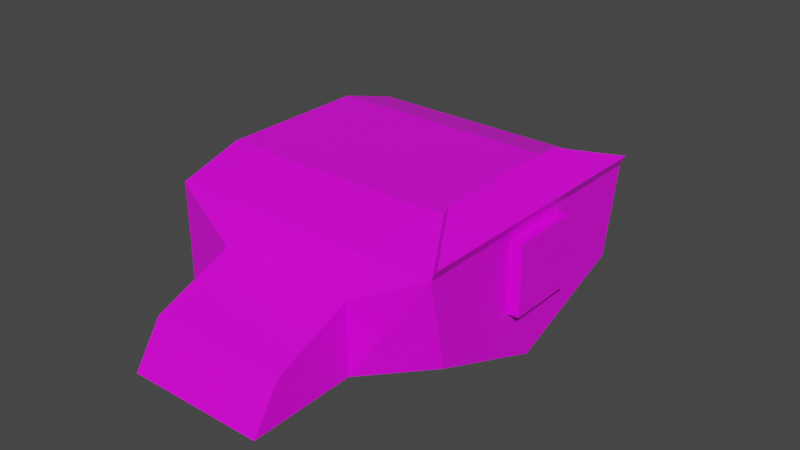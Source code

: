 # Source: drone.blend  (saved by Blender 2.82.7; exported with 4.5.12 LTS)
import bpy
from mathutils import Matrix  # noqa: F401  (used for matrix-valued properties, if any)

bpy.ops.wm.read_factory_settings(use_empty=True)
scene = bpy.context.scene
scene.name = 'Scene'

# ---- collections
col_collection = bpy.data.collections.new('Collection'); scene.collection.children.link(col_collection)

# ---- images (referenced by path relative to the original .blend; pixels are not part of the script)
import os
ASSET_DIR = os.environ.get("B2B_ASSET_DIR", "")  # directory of the original .blend (textures are referenced by path, not embedded)
HERE = os.path.dirname(os.path.abspath(__file__))  # packed textures are extracted next to this script under _unpacked/

def load_image(name, relpath, width, height, colorspace="sRGB"):
    """Load a texture the original file referenced (path relative to the .blend, or extracted next to this script)."""
    p = next((c for c in (os.path.join(HERE, relpath), os.path.join(ASSET_DIR, relpath)) if relpath and os.path.exists(c)), "")
    if p:
        img = bpy.data.images.load(p, check_existing=True)
        img.name = name
    else:  # same state as the original file: an image datablock whose file is absent (Cycles renders it pink)
        img = bpy.data.images.new(name, width, height)
        img.source = "FILE"
        img.filepath = "//" + (relpath or name)
    img.colorspace_settings.name = colorspace
    return img
img_colorpallete_png = load_image('ColorPallete.png', 'ColorPallete.png', 1024, 1024, 'sRGB')

# ---- materials (node trees are filled in below, after node groups)
mat_material = bpy.data.materials.new('Material')
mat_material.alpha_threshold = 0.0
mat_material.use_transparent_shadow = False
mat_material.line_color = (0.0, 0.0, 0.0, 1.0)

# ---- material node trees
mat_material.use_nodes = True; mat_material.node_tree.nodes.clear()
_N = mat_material.node_tree.nodes; _L = mat_material.node_tree.links
n0 = _N.new('ShaderNodeOutputMaterial'); n0.name = 'Material Output'; n0.location = (300, 300)
n1 = _N.new('ShaderNodeBsdfPrincipled'); n1.name = 'Principled BSDF'; n1.location = (10, 300)
n1.distribution = 'GGX'
n1.subsurface_method = 'BURLEY'
n1.inputs[2].default_value = 0.4
n1.inputs[3].default_value = 1.45
n1.inputs[27].default_value = (0.0, 0.0, 0.0, 1.0)
n1.inputs[28].default_value = 1.0
n2 = _N.new('ShaderNodeTexImage'); n2.name = 'Image Texture'; n2.location = (-425, 127)
n2.image = img_colorpallete_png
n2.interpolation = 'Closest'
_L.new(n1.outputs[0], n0.inputs[0])
_L.new(n2.outputs[0], n1.inputs[0])
n0.is_active_output = True

# ---- world
world_world = bpy.data.worlds.new('World'); scene.world = world_world
world_world.use_nodes = True; world_world.node_tree.nodes.clear()
_N = world_world.node_tree.nodes; _L = world_world.node_tree.links
n0 = _N.new('ShaderNodeOutputWorld'); n0.name = 'World Output'; n0.location = (300, 300)
n1 = _N.new('ShaderNodeBackground'); n1.name = 'Background'; n1.location = (10, 300)
n1.inputs[0].default_value = (0.05088, 0.05088, 0.05088, 1.0)
_L.new(n1.outputs[0], n0.inputs[0])
n0.is_active_output = True
world_world.color = (0.05088, 0.05088, 0.05088)
world_world.use_sun_shadow = False
world_world.sun_shadow_jitter_overblur = 0.0

# ---- meshes
me_cube_001 = bpy.data.meshes.new('Cube.001')
me_cube_001.from_pydata([(-0.5, 1.0, -0.5), (-0.5, 1.0, 0.5), (1.5, 0.8761, -0.1242), (1.5, 1.0, 0.5), (0.002016, 1.128, 0.249), (0.002016, 1.13, -0.269), (0.998, 1.13, -0.269), (0.998, 1.128, 0.249), (-0.5, 0.5449, 0.6358), (1.228, 0.5449, 0.6358), (1.536, 1.0, 0.5731), (1.264, 0.5449, 0.7089), (0.002016, 1.685, 0.02083), (0.002016, 1.885, -0.281), (0.998, 1.885, -0.281), (0.998, 1.685, 0.02083), (-0.4582, 0.8027, 0.3027), (-0.4582, 0.1973, 0.3027), (-0.4582, 0.8027, -0.3027), (-0.4582, 0.1973, -0.3027), (-0.6854, 0.8027, -0.3027), (-0.4881, 1.0, -0.5), (-0.6854, 0.1973, -0.3027), (-0.6854, 0.1973, 0.3027), (-0.4881, 1.0, 0.5), (-0.6854, 0.8027, 0.3027), (-0.5, 0.0, -0.5), (-0.5, 0.0, 0.5), (-0.5, -1.0, -0.5), (-0.5, -1.0, 0.5), (1.5, 0.0, -0.4681), (1.5, 0.0, 0.5), (1.5, -0.8761, -0.1242), (1.5, -1.0, 0.5), (0.002016, -1.128, 0.249), (0.002016, -1.13, -0.269), (0.998, -1.13, -0.269), (0.998, -1.128, 0.249), (-0.5, 0.0, 0.6358), (-0.5, -0.5449, 0.6358), (1.228, -0.5449, 0.6358), (1.228, 0.0, 0.6358), (1.536, -1.0, 0.5731), (1.536, 0.0, 0.5731), (1.264, -0.5449, 0.7089), (1.264, 0.0, 0.7089), (0.002016, -1.685, 0.02083), (0.002016, -1.885, -0.281), (0.998, -1.885, -0.281), (0.998, -1.685, 0.02083), (-0.4582, -0.8027, 0.3027), (-0.4582, -0.1973, 0.3027), (-0.4582, -0.8027, -0.3027), (-0.4582, -0.1973, -0.3027), (-0.6854, -0.8027, -0.3027), (-0.4881, -1.0, -0.5), (-0.4881, 0.0, -0.5), (-0.6854, -0.1973, -0.3027), (-0.4881, 0.0, 0.5), (-0.6854, -0.1973, 0.3027), (-0.4881, -1.0, 0.5), (-0.6854, -0.8027, 0.3027), (1.083, -0.25, -0.05316), (1.083, -0.25, 0.4468), (1.083, 0.25, -0.05316), (1.083, 0.25, 0.4468), (1.583, -0.25, -0.05316), (1.583, -0.25, 0.4468), (1.583, 0.25, -0.05316), (1.583, 0.25, 0.4468)], [], [(27, 1, 24, 58), (3, 2, 6, 7), (2, 3, 31, 30), (0, 2, 30, 26), (31, 3, 10, 43), (5, 4, 12, 13), (2, 0, 5, 6), (1, 3, 7, 4), (0, 1, 4, 5), (9, 8, 38, 41), (1, 27, 38, 8), (3, 1, 8, 9), (43, 10, 11, 45), (3, 9, 11, 10), (9, 41, 45, 11), (13, 12, 15, 14), (7, 6, 14, 15), (6, 5, 13, 14), (4, 7, 15, 12), (1, 0, 21, 24), (19, 17, 16, 18), (25, 20, 18, 16), (21, 56, 22, 20), (56, 58, 23, 22), (58, 24, 25, 23), (24, 21, 20, 25), (0, 26, 56, 21), (23, 25, 16, 17), (20, 22, 19, 18), (22, 23, 17, 19), (27, 58, 60, 29), (33, 37, 36, 32), (32, 30, 31, 33), (30, 26, 27, 31), (28, 26, 30, 32), (31, 43, 42, 33), (35, 47, 46, 34), (32, 36, 35, 28), (29, 34, 37, 33), (28, 35, 34, 29), (40, 41, 38, 39), (29, 39, 38, 27), (27, 38, 41, 31), (33, 40, 39, 29), (43, 45, 44, 42), (33, 42, 44, 40), (40, 44, 45, 41), (41, 45, 43, 31), (47, 48, 49, 46), (37, 49, 48, 36), (36, 48, 47, 35), (34, 46, 49, 37), (29, 60, 55, 28), (53, 52, 50, 51), (61, 50, 52, 54), (26, 56, 58, 27), (55, 54, 57, 56), (56, 57, 59, 58), (58, 59, 61, 60), (60, 61, 54, 55), (28, 55, 56, 26), (59, 51, 50, 61), (54, 52, 53, 57), (57, 53, 51, 59), (62, 63, 65, 64), (64, 65, 69, 68), (68, 69, 67, 66), (66, 67, 63, 62), (64, 68, 66, 62), (69, 65, 63, 67)])
_uv = me_cube_001.uv_layers.new(name='UVMap')
_uv.uv.foreach_set('vector', [0.5508, 0.9336, 0.5508, 0.9336, 0.5508, 0.9336, 0.5508, 0.9336, 0.9062, 0.4336, 0.9062, 0.4336, 0.9062, 0.4336, 0.9062, 0.4336, 0.9629, 0.9316, 0.9629, 0.9316, 0.9629, 0.9316, 0.9629, 0.9316, 0.8125, 0.9414, 0.8125, 0.9414, 0.8125, 0.9414, 0.8125, 0.9414, 0.5508, 0.9336, 0.5508, 0.9336, 0.5508, 0.9336, 0.5508, 0.9336, 0.916, 0.9375, 0.916, 0.9375, 0.916, 0.9375, 0.916, 0.9375, 0.8125, 0.9414, 0.8125, 0.9414, 0.8125, 0.9414, 0.8125, 0.9414, 0.8125, 0.9414, 0.8125, 0.9414, 0.8125, 0.9414, 0.8125, 0.9414, 0.8055, 0.934, 0.8055, 0.934, 0.8055, 0.934, 0.8055, 0.934, 0.9102, 0.4492, 0.9102, 0.4492, 0.9102, 0.4492, 0.9102, 0.4492, 0.8125, 0.9414, 0.8125, 0.9414, 0.8125, 0.9414, 0.8125, 0.9414, 0.8125, 0.9414, 0.8125, 0.9414, 0.8125, 0.9414, 0.8125, 0.9414, 0.8125, 0.9414, 0.8125, 0.9414, 0.8125, 0.9414, 0.8125, 0.9414, 0.8125, 0.9414, 0.8125, 0.9414, 0.8125, 0.9414, 0.8125, 0.9414, 0.8125, 0.9414, 0.8125, 0.9414, 0.8125, 0.9414, 0.8125, 0.9414, 0.9336, 0.9473, 0.9336, 0.9473, 0.9336, 0.9473, 0.9336, 0.9473, 0.9336, 0.9473, 0.9336, 0.9473, 0.9336, 0.9473, 0.9336, 0.9473, 0.4316, 0.5488, 0.4316, 0.5488, 0.4316, 0.5488, 0.4316, 0.5488, 0.9336, 0.9473, 0.9336, 0.9473, 0.9336, 0.9473, 0.9336, 0.9473, 0.5508, 0.9336, 0.5508, 0.9336, 0.5508, 0.9336, 0.5508, 0.9336, 0.4258, 0.5918, 0.4258, 0.5918, 0.4258, 0.5918, 0.4258, 0.5918, 0.5508, 0.9336, 0.5508, 0.9336, 0.5508, 0.9336, 0.5508, 0.9336, 0.7988, 0.4395, 0.7988, 0.4395, 0.7988, 0.4395, 0.7988, 0.4395, 0.7988, 0.4395, 0.7988, 0.4395, 0.7988, 0.4395, 0.7988, 0.4395, 0.7988, 0.4395, 0.7988, 0.4395, 0.7988, 0.4395, 0.7988, 0.4395, 0.7988, 0.4395, 0.7988, 0.4395, 0.7988, 0.4395, 0.7988, 0.4395, 0.5508, 0.9336, 0.5508, 0.9336, 0.5508, 0.9336, 0.5508, 0.9336, 0.5508, 0.9336, 0.5508, 0.9336, 0.5508, 0.9336, 0.5508, 0.9336, 0.5508, 0.9336, 0.5508, 0.9336, 0.5508, 0.9336, 0.5508, 0.9336, 0.5508, 0.9336, 0.5508, 0.9336, 0.5508, 0.9336, 0.5508, 0.9336, 0.5508, 0.9336, 0.5508, 0.9336, 0.5508, 0.9336, 0.5508, 0.9336, 0.9062, 0.4336, 0.9062, 0.4336, 0.9062, 0.4336, 0.9062, 0.4336, 0.9629, 0.9316, 0.9629, 0.9316, 0.9629, 0.9316, 0.9629, 0.9316, 0.5508, 0.9336, 0.5508, 0.9336, 0.5508, 0.9336, 0.5508, 0.9336, 0.8125, 0.9414, 0.8125, 0.9414, 0.8125, 0.9414, 0.8125, 0.9414, 0.5508, 0.9336, 0.5508, 0.9336, 0.5508, 0.9336, 0.5508, 0.9336, 0.918, 0.9473, 0.918, 0.9473, 0.918, 0.9473, 0.918, 0.9473, 0.8125, 0.9414, 0.8125, 0.9414, 0.8125, 0.9414, 0.8125, 0.9414, 0.8125, 0.9414, 0.8125, 0.9414, 0.8125, 0.9414, 0.8125, 0.9414, 0.8125, 0.9414, 0.8125, 0.9414, 0.8125, 0.9414, 0.8125, 0.9414, 0.9102, 0.4492, 0.9102, 0.4492, 0.9102, 0.4492, 0.9102, 0.4492, 0.8125, 0.9414, 0.8125, 0.9414, 0.8125, 0.9414, 0.8125, 0.9414, 0.5508, 0.9336, 0.5508, 0.9336, 0.5508, 0.9336, 0.5508, 0.9336, 0.8125, 0.9414, 0.8125, 0.9414, 0.8125, 0.9414, 0.8125, 0.9414, 0.8281, 0.9336, 0.8281, 0.9336, 0.8281, 0.9336, 0.8281, 0.9336, 0.8125, 0.9414, 0.8125, 0.9414, 0.8125, 0.9414, 0.8125, 0.9414, 0.8125, 0.9414, 0.8125, 0.9414, 0.8125, 0.9414, 0.8125, 0.9414, 0.5508, 0.9336, 0.5508, 0.9336, 0.5508, 0.9336, 0.5508, 0.9336, 0.918, 0.9473, 0.918, 0.9473, 0.918, 0.9473, 0.918, 0.9473, 0.918, 0.9473, 0.918, 0.9473, 0.918, 0.9473, 0.918, 0.9473, 0.4316, 0.5488, 0.4316, 0.5488, 0.4316, 0.5488, 0.4316, 0.5488, 0.918, 0.9473, 0.918, 0.9473, 0.918, 0.9473, 0.918, 0.9473, 0.5508, 0.9336, 0.5508, 0.9336, 0.5508, 0.9336, 0.5508, 0.9336, 0.4258, 0.5918, 0.4258, 0.5918, 0.4258, 0.5918, 0.4258, 0.5918, 0.5508, 0.9336, 0.5508, 0.9336, 0.5508, 0.9336, 0.5508, 0.9336, 0.5508, 0.9336, 0.5508, 0.9336, 0.5508, 0.9336, 0.5508, 0.9336, 0.7988, 0.4395, 0.7988, 0.4395, 0.7988, 0.4395, 0.7988, 0.4395, 0.7988, 0.4395, 0.7988, 0.4395, 0.7988, 0.4395, 0.7988, 0.4395, 0.7988, 0.4395, 0.7988, 0.4395, 0.7988, 0.4395, 0.7988, 0.4395, 0.7988, 0.4395, 0.7988, 0.4395, 0.7988, 0.4395, 0.7988, 0.4395, 0.5508, 0.9336, 0.5508, 0.9336, 0.5508, 0.9336, 0.5508, 0.9336, 0.5508, 0.9336, 0.5508, 0.9336, 0.5508, 0.9336, 0.5508, 0.9336, 0.5508, 0.9336, 0.5508, 0.9336, 0.5508, 0.9336, 0.5508, 0.9336, 0.5508, 0.9336, 0.5508, 0.9336, 0.5508, 0.9336, 0.5508, 0.9336, 0.4492, 0.6777, 0.4492, 0.6777, 0.4492, 0.6777, 0.4492, 0.6777, 0.4492, 0.6777, 0.4492, 0.6777, 0.4492, 0.6777, 0.4492, 0.6777, 0.4492, 0.6777, 0.4492, 0.6777, 0.4492, 0.6777, 0.4492, 0.6777, 0.4492, 0.6777, 0.4492, 0.6777, 0.4492, 0.6777, 0.4492, 0.6777, 0.4492, 0.6777, 0.4492, 0.6777, 0.4492, 0.6777, 0.4492, 0.6777, 0.4492, 0.6777, 0.4492, 0.6777, 0.4492, 0.6777, 0.4492, 0.6777])
me_cube_001.materials.append(mat_material)
me_cube_001.use_remesh_fix_poles = True
me_cube_001.use_remesh_preserve_attributes = False
me_cube_001.use_mirror_vertex_groups = False
me_cube_001.update()

# ---- objects
ob_cube = bpy.data.objects.new('Cube', me_cube_001)

# ---- transforms, parenting, visibility, modifiers, constraints
ob_cube.location = (0.0, 0.0, 0.0)
ob_cube.lineart.crease_threshold = 0.0

# ---- collection membership
col_collection.objects.link(ob_cube)

# ---- scene / render settings (as saved in the file)
scene.frame_start = 1; scene.frame_end = 250; scene.frame_set(1)
scene.render.engine = 'BLENDER_EEVEE_NEXT'
scene.cycles.use_denoising = False
scene.cycles.samples = 128
scene.cycles.sampling_pattern = 'TABULATED_SOBOL'
scene.cycles.use_adaptive_sampling = False
scene.cycles.use_light_tree = False
scene.view_settings.view_transform = 'Filmic'
bpy.context.view_layer.update()

# ---- added for rendering (the .blend has no active camera and no usable light): camera, sun
cam_auto = bpy.data.cameras.new('AutoCamera')
cam_auto.lens = 50.0
cam_auto.sensor_width = 36.0
cam_auto.clip_end = 1000.0
ob_auto_camera = bpy.data.objects.new('AutoCamera', cam_auto)
scene.collection.objects.link(ob_auto_camera)
ob_auto_camera.location = (4.6708, -5.06619, 3.48194)
ob_auto_camera.rotation_euler = (1.09748, -7.21219e-08, 0.694738)
scene.camera = ob_auto_camera
light_auto_sun = bpy.data.lights.new('AutoSun', 'SUN')
light_auto_sun.energy = 3.0
light_auto_sun.angle = 0.0523599
ob_auto_sun = bpy.data.objects.new('AutoSun', light_auto_sun)
scene.collection.objects.link(ob_auto_sun)
ob_auto_sun.rotation_euler = (0.872665, 0.174533, 0.523599)
bpy.context.view_layer.update()
